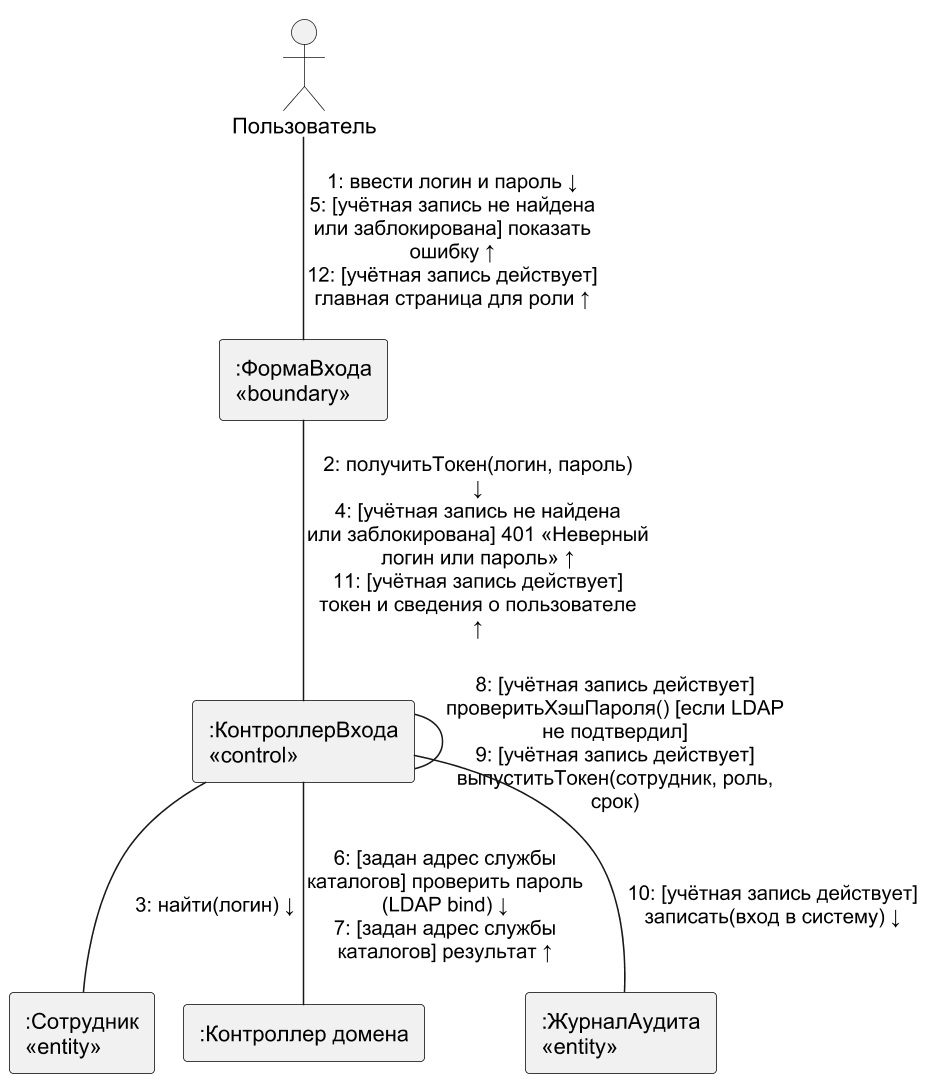

The diagram above was rendered by PlantUML. Its source (embedded in the PNG):
@startuml
!pragma layout smetana
skinparam dpi 150
skinparam defaultFontName Arial
skinparam shadowing false
skinparam monochrome true
skinparam rectangle {
 BorderColor black
}
actor "Пользователь" as U
rectangle ":ФормаВхода\n«boundary»" as UI
rectangle ":КонтроллерВхода\n«control»" as C
rectangle ":Сотрудник\n«entity»" as E
rectangle ":Контроллер домена" as LD
rectangle ":ЖурналАудита\n«entity»" as AU
U -- UI : "1: ввести логин и пароль ↓\n5: [учётная запись не найдена\nили заблокирована] показать\nошибку ↑\n12: [учётная запись действует]\nглавная страница для роли ↑"
UI -- C : "2: получитьТокен(логин, пароль)\n↓\n4: [учётная запись не найдена\nили заблокирована] 401 «Неверный\nлогин или пароль» ↑\n11: [учётная запись действует]\nтокен и сведения о пользователе\n↑"
C -- E : "3: найти(логин) ↓"
C -- LD : "6: [задан адрес службы\nкаталогов] проверить пароль\n(LDAP bind) ↓\n7: [задан адрес службы\nкаталогов] результат ↑"
C -- C : "8: [учётная запись действует]\nпроверитьХэшПароля() [если LDAP\nне подтвердил]\n9: [учётная запись действует]\nвыпуститьТокен(сотрудник, роль,\nсрок)"
C -- AU : "10: [учётная запись действует]\nзаписать(вход в систему) ↓"
@enduml